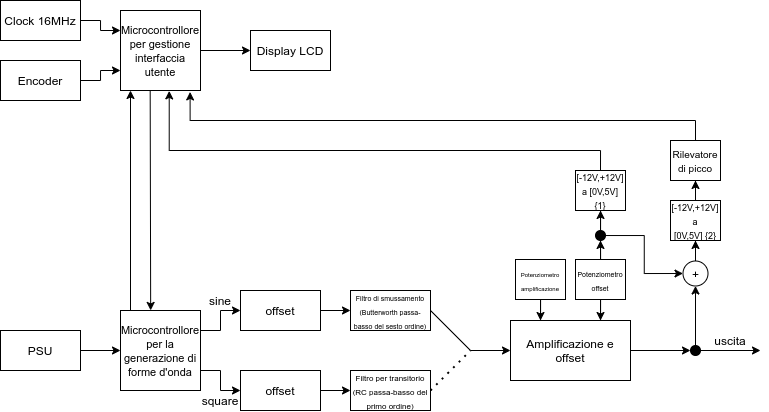

The diagram above was exported from draw.io. Its source (the exported page's mxGraphModel, read from the mxfile embedded in the PNG):
<mxGraphModel dx="981" dy="590" grid="1" gridSize="10" guides="1" tooltips="1" connect="1" arrows="1" fold="1" page="1" pageScale="1" pageWidth="1169" pageHeight="827" math="0" shadow="0">
  <root>
    <mxCell id="0" />
    <mxCell id="1" parent="0" />
    <mxCell id="1i9le0F3Gf8xLeYHpLIU-27" value="&lt;font style=&quot;font-size: 11px&quot;&gt;Microcontrollore per gestione interfaccia utente&lt;/font&gt;" style="whiteSpace=wrap;html=1;aspect=fixed;" parent="1" vertex="1">
      <mxGeometry x="270" y="130" width="80" height="80" as="geometry" />
    </mxCell>
    <mxCell id="1i9le0F3Gf8xLeYHpLIU-28" value="&lt;font style=&quot;font-size: 11px&quot;&gt;Microcontrollore per la generazione di forme d'onda&lt;/font&gt;" style="whiteSpace=wrap;html=1;aspect=fixed;" parent="1" vertex="1">
      <mxGeometry x="270" y="430" width="80" height="80" as="geometry" />
    </mxCell>
    <mxCell id="1i9le0F3Gf8xLeYHpLIU-29" value="&lt;font&gt;&lt;font style=&quot;font-size: 12px&quot;&gt;offset&lt;/font&gt;&lt;br&gt;&lt;/font&gt;" style="rounded=0;whiteSpace=wrap;html=1;" parent="1" vertex="1">
      <mxGeometry x="390" y="410" width="80" height="40" as="geometry" />
    </mxCell>
    <mxCell id="1i9le0F3Gf8xLeYHpLIU-30" value="offset" style="rounded=0;whiteSpace=wrap;html=1;" parent="1" vertex="1">
      <mxGeometry x="390" y="490" width="80" height="40" as="geometry" />
    </mxCell>
    <mxCell id="1i9le0F3Gf8xLeYHpLIU-31" value="" style="endArrow=classic;html=1;exitX=1;exitY=0.5;exitDx=0;exitDy=0;entryX=0;entryY=0.5;entryDx=0;entryDy=0;" parent="1" source="1i9le0F3Gf8xLeYHpLIU-29" target="1i9le0F3Gf8xLeYHpLIU-33" edge="1">
      <mxGeometry width="50" height="50" relative="1" as="geometry">
        <mxPoint x="520" y="540" as="sourcePoint" />
        <mxPoint x="470" y="430" as="targetPoint" />
      </mxGeometry>
    </mxCell>
    <mxCell id="1i9le0F3Gf8xLeYHpLIU-32" value="" style="endArrow=classic;html=1;entryX=0;entryY=0.5;entryDx=0;entryDy=0;" parent="1" target="1i9le0F3Gf8xLeYHpLIU-34" edge="1">
      <mxGeometry width="50" height="50" relative="1" as="geometry">
        <mxPoint x="470" y="510" as="sourcePoint" />
        <mxPoint x="469.9999999999999" y="509.76" as="targetPoint" />
      </mxGeometry>
    </mxCell>
    <mxCell id="1i9le0F3Gf8xLeYHpLIU-33" value="&lt;font style=&quot;font-size: 7px&quot;&gt;Filtro di smussamento&lt;br&gt;(Butterworth passa-basso del sesto ordine)&lt;/font&gt;" style="rounded=0;whiteSpace=wrap;html=1;" parent="1" vertex="1">
      <mxGeometry x="500" y="410" width="80" height="40" as="geometry" />
    </mxCell>
    <mxCell id="1i9le0F3Gf8xLeYHpLIU-34" value="&lt;font style=&quot;font-size: 8px&quot;&gt;Filtro per transitorio&lt;br&gt;(RC passa-basso del primo ordine)&lt;/font&gt;" style="rounded=0;whiteSpace=wrap;html=1;" parent="1" vertex="1">
      <mxGeometry x="500" y="490" width="80" height="40" as="geometry" />
    </mxCell>
    <mxCell id="1i9le0F3Gf8xLeYHpLIU-35" value="" style="endArrow=classic;html=1;entryX=0;entryY=0.5;entryDx=0;entryDy=0;rounded=0;" parent="1" target="1i9le0F3Gf8xLeYHpLIU-30" edge="1">
      <mxGeometry width="50" height="50" relative="1" as="geometry">
        <mxPoint x="350" y="490" as="sourcePoint" />
        <mxPoint x="400" y="440" as="targetPoint" />
        <Array as="points">
          <mxPoint x="370" y="490" />
          <mxPoint x="370" y="510" />
        </Array>
      </mxGeometry>
    </mxCell>
    <mxCell id="1i9le0F3Gf8xLeYHpLIU-36" value="" style="endArrow=classic;html=1;entryX=0;entryY=0.5;entryDx=0;entryDy=0;rounded=0;" parent="1" target="1i9le0F3Gf8xLeYHpLIU-29" edge="1">
      <mxGeometry width="50" height="50" relative="1" as="geometry">
        <mxPoint x="350" y="450" as="sourcePoint" />
        <mxPoint x="390" y="470" as="targetPoint" />
        <Array as="points">
          <mxPoint x="370" y="450" />
          <mxPoint x="370" y="430" />
        </Array>
      </mxGeometry>
    </mxCell>
    <mxCell id="1i9le0F3Gf8xLeYHpLIU-37" value="" style="endArrow=classic;html=1;" parent="1" edge="1">
      <mxGeometry width="50" height="50" relative="1" as="geometry">
        <mxPoint x="620" y="470" as="sourcePoint" />
        <mxPoint x="660" y="470" as="targetPoint" />
      </mxGeometry>
    </mxCell>
    <mxCell id="1i9le0F3Gf8xLeYHpLIU-38" value="" style="endArrow=none;dashed=1;html=1;dashPattern=1 3;strokeWidth=2;" parent="1" edge="1">
      <mxGeometry width="50" height="50" relative="1" as="geometry">
        <mxPoint x="580" y="510" as="sourcePoint" />
        <mxPoint x="620" y="470" as="targetPoint" />
      </mxGeometry>
    </mxCell>
    <mxCell id="1i9le0F3Gf8xLeYHpLIU-39" value="" style="endArrow=none;html=1;exitX=1;exitY=0.5;exitDx=0;exitDy=0;" parent="1" source="1i9le0F3Gf8xLeYHpLIU-33" edge="1">
      <mxGeometry width="50" height="50" relative="1" as="geometry">
        <mxPoint x="630" y="460" as="sourcePoint" />
        <mxPoint x="620" y="470" as="targetPoint" />
      </mxGeometry>
    </mxCell>
    <mxCell id="1i9le0F3Gf8xLeYHpLIU-40" value="Amplificazione e offset" style="rounded=0;whiteSpace=wrap;html=1;" parent="1" vertex="1">
      <mxGeometry x="660" y="440" width="120" height="60" as="geometry" />
    </mxCell>
    <mxCell id="1i9le0F3Gf8xLeYHpLIU-63" value="" style="edgeStyle=orthogonalEdgeStyle;rounded=0;orthogonalLoop=1;jettySize=auto;html=1;exitX=1;exitY=0.5;exitDx=0;exitDy=0;entryX=0;entryY=0.25;entryDx=0;entryDy=0;" parent="1" source="1i9le0F3Gf8xLeYHpLIU-62" target="1i9le0F3Gf8xLeYHpLIU-27" edge="1">
      <mxGeometry relative="1" as="geometry" />
    </mxCell>
    <mxCell id="1i9le0F3Gf8xLeYHpLIU-78" style="edgeStyle=orthogonalEdgeStyle;rounded=0;orthogonalLoop=1;jettySize=auto;html=1;entryX=0;entryY=0.75;entryDx=0;entryDy=0;" parent="1" source="1i9le0F3Gf8xLeYHpLIU-42" target="1i9le0F3Gf8xLeYHpLIU-27" edge="1">
      <mxGeometry relative="1" as="geometry" />
    </mxCell>
    <mxCell id="1i9le0F3Gf8xLeYHpLIU-42" value="Encoder" style="rounded=0;whiteSpace=wrap;html=1;" parent="1" vertex="1">
      <mxGeometry x="150" y="180" width="80" height="40" as="geometry" />
    </mxCell>
    <mxCell id="1i9le0F3Gf8xLeYHpLIU-44" value="" style="endArrow=classic;html=1;entryX=0;entryY=0.5;entryDx=0;entryDy=0;" parent="1" target="1i9le0F3Gf8xLeYHpLIU-45" edge="1">
      <mxGeometry width="50" height="50" relative="1" as="geometry">
        <mxPoint x="780" y="470" as="sourcePoint" />
        <mxPoint x="810" y="470" as="targetPoint" />
      </mxGeometry>
    </mxCell>
    <mxCell id="1i9le0F3Gf8xLeYHpLIU-45" value="" style="ellipse;whiteSpace=wrap;html=1;aspect=fixed;fillColor=#000000;" parent="1" vertex="1">
      <mxGeometry x="840" y="465" width="10" height="10" as="geometry" />
    </mxCell>
    <mxCell id="1i9le0F3Gf8xLeYHpLIU-46" value="" style="endArrow=classic;html=1;exitX=1;exitY=0.5;exitDx=0;exitDy=0;" parent="1" source="1i9le0F3Gf8xLeYHpLIU-45" edge="1">
      <mxGeometry width="50" height="50" relative="1" as="geometry">
        <mxPoint x="860" y="470" as="sourcePoint" />
        <mxPoint x="910" y="470" as="targetPoint" />
      </mxGeometry>
    </mxCell>
    <mxCell id="1i9le0F3Gf8xLeYHpLIU-47" value="" style="endArrow=classic;html=1;entryX=0.5;entryY=1;entryDx=0;entryDy=0;exitX=0.5;exitY=0;exitDx=0;exitDy=0;" parent="1" source="1i9le0F3Gf8xLeYHpLIU-45" target="eDXDUGjUyB1YdAh5T9dH-1" edge="1">
      <mxGeometry width="50" height="50" relative="1" as="geometry">
        <mxPoint x="815" y="460" as="sourcePoint" />
        <mxPoint x="845" y="420" as="targetPoint" />
      </mxGeometry>
    </mxCell>
    <mxCell id="1i9le0F3Gf8xLeYHpLIU-49" value="" style="endArrow=classic;html=1;entryX=0.125;entryY=1;entryDx=0;entryDy=0;exitX=0.25;exitY=0;exitDx=0;exitDy=0;entryPerimeter=0;" parent="1" target="1i9le0F3Gf8xLeYHpLIU-27" edge="1">
      <mxGeometry width="50" height="50" relative="1" as="geometry">
        <mxPoint x="280" y="430" as="sourcePoint" />
        <mxPoint x="280" y="310" as="targetPoint" />
      </mxGeometry>
    </mxCell>
    <mxCell id="1i9le0F3Gf8xLeYHpLIU-51" value="" style="endArrow=classic;html=1;exitX=0.371;exitY=0.999;exitDx=0;exitDy=0;exitPerimeter=0;entryX=0.377;entryY=-0.001;entryDx=0;entryDy=0;entryPerimeter=0;" parent="1" source="1i9le0F3Gf8xLeYHpLIU-27" target="1i9le0F3Gf8xLeYHpLIU-28" edge="1">
      <mxGeometry width="50" height="50" relative="1" as="geometry">
        <mxPoint x="290" y="310" as="sourcePoint" />
        <mxPoint x="310" y="400" as="targetPoint" />
      </mxGeometry>
    </mxCell>
    <mxCell id="1i9le0F3Gf8xLeYHpLIU-55" value="" style="endArrow=classic;html=1;exitX=1;exitY=0.5;exitDx=0;exitDy=0;entryX=0;entryY=0.5;entryDx=0;entryDy=0;" parent="1" source="1i9le0F3Gf8xLeYHpLIU-27" target="1i9le0F3Gf8xLeYHpLIU-56" edge="1">
      <mxGeometry width="50" height="50" relative="1" as="geometry">
        <mxPoint x="350" y="220" as="sourcePoint" />
        <mxPoint x="350" y="220" as="targetPoint" />
      </mxGeometry>
    </mxCell>
    <mxCell id="1i9le0F3Gf8xLeYHpLIU-56" value="Display LCD" style="rounded=0;whiteSpace=wrap;html=1;" parent="1" vertex="1">
      <mxGeometry x="400" y="150" width="80" height="40" as="geometry" />
    </mxCell>
    <mxCell id="1i9le0F3Gf8xLeYHpLIU-57" value="uscita" style="text;html=1;strokeColor=none;fillColor=none;align=center;verticalAlign=middle;whiteSpace=wrap;rounded=0;" parent="1" vertex="1">
      <mxGeometry x="860" y="450" width="40" height="20" as="geometry" />
    </mxCell>
    <mxCell id="1i9le0F3Gf8xLeYHpLIU-58" value="sine" style="text;html=1;strokeColor=none;fillColor=none;align=center;verticalAlign=middle;whiteSpace=wrap;rounded=0;" parent="1" vertex="1">
      <mxGeometry x="350" y="410" width="40" height="20" as="geometry" />
    </mxCell>
    <mxCell id="1i9le0F3Gf8xLeYHpLIU-59" value="square" style="text;html=1;strokeColor=none;fillColor=none;align=center;verticalAlign=middle;whiteSpace=wrap;rounded=0;" parent="1" vertex="1">
      <mxGeometry x="350" y="510" width="40" height="20" as="geometry" />
    </mxCell>
    <mxCell id="1i9le0F3Gf8xLeYHpLIU-62" value="Clock 16MHz" style="rounded=0;whiteSpace=wrap;html=1;" parent="1" vertex="1">
      <mxGeometry x="150" y="120" width="80" height="40" as="geometry" />
    </mxCell>
    <mxCell id="1i9le0F3Gf8xLeYHpLIU-65" value="" style="edgeStyle=orthogonalEdgeStyle;rounded=0;orthogonalLoop=1;jettySize=auto;html=1;" parent="1" source="1i9le0F3Gf8xLeYHpLIU-64" target="1i9le0F3Gf8xLeYHpLIU-28" edge="1">
      <mxGeometry relative="1" as="geometry" />
    </mxCell>
    <mxCell id="1i9le0F3Gf8xLeYHpLIU-64" value="PSU" style="rounded=0;whiteSpace=wrap;html=1;" parent="1" vertex="1">
      <mxGeometry x="150" y="450" width="80" height="40" as="geometry" />
    </mxCell>
    <mxCell id="1i9le0F3Gf8xLeYHpLIU-74" value="" style="edgeStyle=orthogonalEdgeStyle;rounded=0;orthogonalLoop=1;jettySize=auto;html=1;entryX=0.75;entryY=0;entryDx=0;entryDy=0;" parent="1" source="1i9le0F3Gf8xLeYHpLIU-69" target="1i9le0F3Gf8xLeYHpLIU-40" edge="1">
      <mxGeometry relative="1" as="geometry" />
    </mxCell>
    <mxCell id="eDXDUGjUyB1YdAh5T9dH-7" style="edgeStyle=orthogonalEdgeStyle;rounded=0;orthogonalLoop=1;jettySize=auto;html=1;entryX=0.5;entryY=1;entryDx=0;entryDy=0;" edge="1" parent="1" source="1i9le0F3Gf8xLeYHpLIU-69" target="eDXDUGjUyB1YdAh5T9dH-3">
      <mxGeometry relative="1" as="geometry" />
    </mxCell>
    <mxCell id="1i9le0F3Gf8xLeYHpLIU-69" value="&lt;font style=&quot;font-size: 7px&quot;&gt;Potenziometro offset&lt;/font&gt;" style="rounded=0;whiteSpace=wrap;html=1;" parent="1" vertex="1">
      <mxGeometry x="725" y="379" width="50" height="40" as="geometry" />
    </mxCell>
    <mxCell id="1i9le0F3Gf8xLeYHpLIU-76" style="edgeStyle=orthogonalEdgeStyle;rounded=0;orthogonalLoop=1;jettySize=auto;html=1;entryX=0.25;entryY=0;entryDx=0;entryDy=0;" parent="1" source="1i9le0F3Gf8xLeYHpLIU-70" target="1i9le0F3Gf8xLeYHpLIU-40" edge="1">
      <mxGeometry relative="1" as="geometry">
        <mxPoint x="630" y="380" as="targetPoint" />
      </mxGeometry>
    </mxCell>
    <mxCell id="1i9le0F3Gf8xLeYHpLIU-70" value="&lt;span style=&quot;font-size: 6px&quot;&gt;Potenziometro amplificazione&lt;/span&gt;" style="rounded=0;whiteSpace=wrap;html=1;" parent="1" vertex="1">
      <mxGeometry x="665" y="379" width="50" height="40" as="geometry" />
    </mxCell>
    <mxCell id="1i9le0F3Gf8xLeYHpLIU-86" style="edgeStyle=orthogonalEdgeStyle;rounded=0;orthogonalLoop=1;jettySize=auto;html=1;entryX=0.87;entryY=1.018;entryDx=0;entryDy=0;entryPerimeter=0;" parent="1" source="1i9le0F3Gf8xLeYHpLIU-81" target="1i9le0F3Gf8xLeYHpLIU-27" edge="1">
      <mxGeometry relative="1" as="geometry">
        <Array as="points">
          <mxPoint x="845" y="240" />
          <mxPoint x="340" y="240" />
        </Array>
      </mxGeometry>
    </mxCell>
    <mxCell id="1i9le0F3Gf8xLeYHpLIU-81" value="&lt;font style=&quot;font-size: 10px&quot;&gt;Rilevatore di picco&lt;/font&gt;" style="rounded=0;whiteSpace=wrap;html=1;fillColor=#FFFFFF;" parent="1" vertex="1">
      <mxGeometry x="820" y="260" width="50" height="40" as="geometry" />
    </mxCell>
    <mxCell id="1i9le0F3Gf8xLeYHpLIU-85" style="edgeStyle=orthogonalEdgeStyle;rounded=0;orthogonalLoop=1;jettySize=auto;html=1;entryX=0.609;entryY=1.005;entryDx=0;entryDy=0;entryPerimeter=0;exitX=0.5;exitY=0;exitDx=0;exitDy=0;" parent="1" source="1i9le0F3Gf8xLeYHpLIU-83" target="1i9le0F3Gf8xLeYHpLIU-27" edge="1">
      <mxGeometry relative="1" as="geometry">
        <Array as="points">
          <mxPoint x="750" y="270" />
          <mxPoint x="319" y="270" />
        </Array>
      </mxGeometry>
    </mxCell>
    <mxCell id="1i9le0F3Gf8xLeYHpLIU-83" value="&lt;font style=&quot;font-size: 9px&quot;&gt;[-12V,+12V] a [0V,5V] {1}&lt;/font&gt;" style="rounded=0;whiteSpace=wrap;html=1;fillColor=#FFFFFF;" parent="1" vertex="1">
      <mxGeometry x="725" y="290" width="50" height="40" as="geometry" />
    </mxCell>
    <mxCell id="eDXDUGjUyB1YdAh5T9dH-14" style="edgeStyle=orthogonalEdgeStyle;rounded=0;orthogonalLoop=1;jettySize=auto;html=1;entryX=0.5;entryY=1;entryDx=0;entryDy=0;" edge="1" parent="1" source="eDXDUGjUyB1YdAh5T9dH-1" target="eDXDUGjUyB1YdAh5T9dH-13">
      <mxGeometry relative="1" as="geometry" />
    </mxCell>
    <mxCell id="eDXDUGjUyB1YdAh5T9dH-1" value="+" style="ellipse;whiteSpace=wrap;html=1;aspect=fixed;" vertex="1" parent="1">
      <mxGeometry x="832.5" y="380.5" width="25" height="25" as="geometry" />
    </mxCell>
    <mxCell id="eDXDUGjUyB1YdAh5T9dH-4" style="edgeStyle=orthogonalEdgeStyle;rounded=0;orthogonalLoop=1;jettySize=auto;html=1;entryX=0;entryY=0.5;entryDx=0;entryDy=0;" edge="1" parent="1" source="eDXDUGjUyB1YdAh5T9dH-3" target="eDXDUGjUyB1YdAh5T9dH-1">
      <mxGeometry relative="1" as="geometry" />
    </mxCell>
    <mxCell id="eDXDUGjUyB1YdAh5T9dH-8" value="" style="edgeStyle=orthogonalEdgeStyle;rounded=0;orthogonalLoop=1;jettySize=auto;html=1;" edge="1" parent="1" source="eDXDUGjUyB1YdAh5T9dH-3" target="1i9le0F3Gf8xLeYHpLIU-83">
      <mxGeometry relative="1" as="geometry" />
    </mxCell>
    <mxCell id="eDXDUGjUyB1YdAh5T9dH-3" value="" style="ellipse;whiteSpace=wrap;html=1;aspect=fixed;fillColor=#000000;" vertex="1" parent="1">
      <mxGeometry x="745" y="350" width="10" height="10" as="geometry" />
    </mxCell>
    <mxCell id="eDXDUGjUyB1YdAh5T9dH-15" style="edgeStyle=orthogonalEdgeStyle;rounded=0;orthogonalLoop=1;jettySize=auto;html=1;entryX=0.5;entryY=1;entryDx=0;entryDy=0;" edge="1" parent="1" source="eDXDUGjUyB1YdAh5T9dH-13" target="1i9le0F3Gf8xLeYHpLIU-81">
      <mxGeometry relative="1" as="geometry" />
    </mxCell>
    <mxCell id="eDXDUGjUyB1YdAh5T9dH-13" value="&lt;font style=&quot;font-size: 9px&quot;&gt;[-12V,+12V] a [0V,5V]&amp;nbsp;&lt;/font&gt;&lt;span style=&quot;font-size: 9px&quot;&gt;{2}&lt;/span&gt;" style="rounded=0;whiteSpace=wrap;html=1;fillColor=#FFFFFF;" vertex="1" parent="1">
      <mxGeometry x="820" y="320" width="50" height="40" as="geometry" />
    </mxCell>
  </root>
</mxGraphModel>